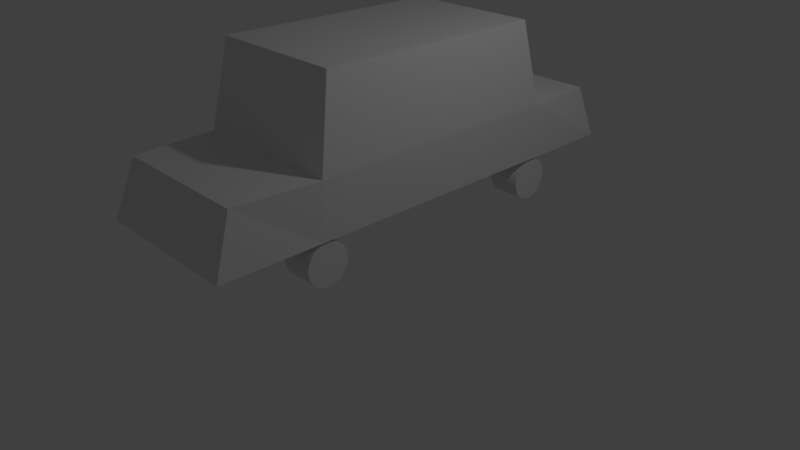 # Source: FirstCar.blend  (saved by Blender 2.79.0; exported with 4.5.12 LTS)
import bpy
from mathutils import Matrix  # noqa: F401  (used for matrix-valued properties, if any)

bpy.ops.wm.read_factory_settings(use_empty=True)
scene = bpy.context.scene
scene.name = 'Scene'

# ---- collections
col_collection_1 = bpy.data.collections.new('Collection 1'); scene.collection.children.link(col_collection_1)

# ---- world
world_world = bpy.data.worlds.new('World'); scene.world = world_world
world_world.color = (0.05088, 0.05088, 0.05088)
world_world.use_sun_shadow = False
world_world.sun_shadow_jitter_overblur = 0.0
world_world.cycles.sampling_method = 'MANUAL'

# ---- cameras
cam_camera = bpy.data.cameras.new('Camera')
cam_camera.clip_end = 100.0
cam_camera.lens = 35.0
cam_camera.sensor_width = 32.0
cam_camera.sensor_height = 18.0
cam_camera.ortho_scale = 7.314
cam_camera.dof.focus_distance = 0.0
cam_camera.dof.aperture_fstop = 128.0

# ---- lights
light_lamp = bpy.data.lights.new('Lamp', 'POINT')
light_lamp.transmission_factor = 0.0
light_lamp.cutoff_distance = 30.0
light_lamp.energy = 100.0
light_lamp.shadow_buffer_clip_start = 1.001
light_lamp.shadow_soft_size = 0.1
light_lamp.shadow_maximum_resolution = 0.006
light_lamp.use_absolute_resolution = True

# ---- meshes
me_cube_001 = bpy.data.meshes.new('Cube.001')
me_cube_001.from_pydata([(-1.0, -1.678, -1.0), (-1.0, -1.678, -0.2906), (-0.9832, 1.721, -1.008), (-1.0, 1.751, -0.2906), (1.0, -1.678, -1.0), (1.0, -1.678, -0.2906), (1.0, 1.751, -1.0), (1.0, 1.751, -0.2906), (-1.0, -3.0, -1.0), (-0.9156, -2.747, -0.2906), (0.9156, -2.747, -0.2906), (1.0, -3.0, -1.0), (-0.9156, 2.747, -0.2906), (-1.0, 3.0, -1.0), (1.0, 3.0, -1.0), (0.9156, 2.747, -0.2906), (-0.8817, -1.476, 0.8053), (-0.8817, 1.548, 0.79), (0.8817, -1.476, 0.8003), (0.8817, 1.548, 0.79), (-1.0, -1.678, -0.2906), (1.0, -1.678, -0.2906), (-0.8817, -1.476, 0.8053), (0.8817, -1.476, 0.8003), (-0.9156, -2.747, -0.2906), (0.9156, -2.747, -0.2906), (-1.0, -1.678, -0.2906), (1.0, -1.678, -0.2906), (-0.8817, -1.476, 0.8053), (0.8817, -1.476, 0.8003), (-0.9519, 1.997, -1.29), (-0.5352, 1.997, -1.29), (-0.9519, 1.992, -1.343), (-0.5352, 1.992, -1.343), (-0.9519, 1.976, -1.393), (-0.5352, 1.976, -1.393), (-0.9519, 1.951, -1.44), (-0.5352, 1.951, -1.44), (-0.9519, 1.918, -1.481), (-0.5352, 1.918, -1.481), (-0.9519, 1.877, -1.515), (-0.5352, 1.877, -1.515), (-0.9519, 1.83, -1.54), (-0.5352, 1.83, -1.54), (-0.9519, 1.779, -1.555), (-0.5352, 1.779, -1.555), (-0.9519, 1.727, -1.56), (-0.5352, 1.727, -1.56), (-0.9519, 1.674, -1.555), (-0.5352, 1.674, -1.555), (-0.9519, 1.623, -1.54), (-0.5352, 1.623, -1.54), (-0.9519, 1.576, -1.515), (-0.5352, 1.576, -1.515), (-0.9519, 1.535, -1.481), (-0.5352, 1.535, -1.481), (-0.9519, 1.502, -1.44), (-0.5352, 1.502, -1.44), (-0.9519, 1.477, -1.393), (-0.5352, 1.477, -1.393), (-0.9519, 1.461, -1.343), (-0.5352, 1.461, -1.343), (-0.9519, 1.456, -1.29), (-0.5352, 1.456, -1.29), (-0.9519, 1.461, -1.237), (-0.5352, 1.461, -1.237), (-0.9519, 1.477, -1.186), (-0.5352, 1.477, -1.186), (-0.9519, 1.502, -1.14), (-0.5352, 1.502, -1.14), (-0.9519, 1.535, -1.099), (-0.5352, 1.535, -1.099), (-0.9519, 1.576, -1.065), (-0.5352, 1.576, -1.065), (-0.9519, 1.623, -1.04), (-0.5352, 1.623, -1.04), (-0.9519, 1.674, -1.025), (-0.5352, 1.674, -1.025), (-0.9519, 1.727, -1.019), (-0.5352, 1.727, -1.019), (-0.9519, 1.779, -1.025), (-0.5352, 1.779, -1.025), (-0.9519, 1.83, -1.04), (-0.5352, 1.83, -1.04), (-0.9519, 1.877, -1.065), (-0.5352, 1.877, -1.065), (-0.9519, 1.918, -1.099), (-0.5352, 1.918, -1.099), (-0.9519, 1.951, -1.14), (-0.5352, 1.951, -1.14), (-0.9519, 1.976, -1.186), (-0.5352, 1.976, -1.186), (-0.9519, 1.992, -1.237), (-0.5352, 1.992, -1.237), (-0.9519, 1.997, -1.29), (-0.5352, 1.997, -1.29), (-0.9519, 1.992, -1.343), (-0.5352, 1.992, -1.343), (-0.9519, 1.976, -1.393), (-0.5352, 1.976, -1.393), (-0.9519, 1.951, -1.44), (-0.5352, 1.951, -1.44), (-0.9519, 1.918, -1.481), (-0.5352, 1.918, -1.481), (-0.9519, 1.877, -1.515), (-0.5352, 1.877, -1.515), (-0.9519, 1.83, -1.54), (-0.5352, 1.83, -1.54), (-0.9519, 1.779, -1.555), (-0.5352, 1.779, -1.555), (-0.9519, 1.727, -1.56), (-0.5352, 1.727, -1.56), (-0.9519, 1.674, -1.555), (-0.5352, 1.674, -1.555), (-0.9519, 1.623, -1.54), (-0.5352, 1.623, -1.54), (-0.9519, 1.576, -1.515), (-0.5352, 1.576, -1.515), (-0.9519, 1.535, -1.481), (-0.5352, 1.535, -1.481), (-0.9519, 1.502, -1.44), (-0.5352, 1.502, -1.44), (-0.9519, 1.477, -1.393), (-0.5352, 1.477, -1.393), (-0.9519, 1.461, -1.343), (-0.5352, 1.461, -1.343), (-0.9519, 1.456, -1.29), (-0.5352, 1.456, -1.29), (-0.9519, 1.461, -1.237), (-0.5352, 1.461, -1.237), (-0.9519, 1.477, -1.186), (-0.5352, 1.477, -1.186), (-0.9519, 1.502, -1.14), (-0.5352, 1.502, -1.14), (-0.9519, 1.535, -1.099), (-0.5352, 1.535, -1.099), (-0.9519, 1.576, -1.065), (-0.5352, 1.576, -1.065), (-0.9519, 1.623, -1.04), (-0.5352, 1.623, -1.04), (-0.9519, 1.674, -1.025), (-0.5352, 1.674, -1.025), (-0.9519, 1.727, -1.019), (-0.5352, 1.727, -1.019), (-0.9519, 1.779, -1.025), (-0.5352, 1.779, -1.025), (-0.9519, 1.83, -1.04), (-0.5352, 1.83, -1.04), (-0.9519, 1.877, -1.065), (-0.5352, 1.877, -1.065), (-0.9519, 1.918, -1.099), (-0.5352, 1.918, -1.099), (-0.9519, 1.951, -1.14), (-0.5352, 1.951, -1.14), (-0.9519, 1.976, -1.186), (-0.5352, 1.976, -1.186), (-0.9519, 1.992, -1.237), (-0.5352, 1.992, -1.237), (-0.9519, -1.356, -1.29), (-0.5352, -1.356, -1.29), (-0.9519, -1.361, -1.343), (-0.5352, -1.361, -1.343), (-0.9519, -1.377, -1.393), (-0.5352, -1.377, -1.393), (-0.9519, -1.402, -1.44), (-0.5352, -1.402, -1.44), (-0.9519, -1.435, -1.481), (-0.5352, -1.435, -1.481), (-0.9519, -1.476, -1.515), (-0.5352, -1.476, -1.515), (-0.9519, -1.523, -1.54), (-0.5352, -1.523, -1.54), (-0.9519, -1.574, -1.555), (-0.5352, -1.574, -1.555), (-0.9519, -1.627, -1.56), (-0.5352, -1.627, -1.56), (-0.9519, -1.679, -1.555), (-0.5352, -1.679, -1.555), (-0.9519, -1.73, -1.54), (-0.5352, -1.73, -1.54), (-0.9519, -1.777, -1.515), (-0.5352, -1.777, -1.515), (-0.9519, -1.818, -1.481), (-0.5352, -1.818, -1.481), (-0.9519, -1.851, -1.44), (-0.5352, -1.851, -1.44), (-0.9519, -1.876, -1.393), (-0.5352, -1.876, -1.393), (-0.9519, -1.892, -1.343), (-0.5352, -1.892, -1.343), (-0.9519, -1.897, -1.29), (-0.5352, -1.897, -1.29), (-0.9519, -1.892, -1.237), (-0.5352, -1.892, -1.237), (-0.9519, -1.876, -1.186), (-0.5352, -1.876, -1.186), (-0.9519, -1.851, -1.14), (-0.5352, -1.851, -1.14), (-0.9519, -1.818, -1.099), (-0.5352, -1.818, -1.099), (-0.9519, -1.777, -1.065), (-0.5352, -1.777, -1.065), (-0.9519, -1.73, -1.04), (-0.5352, -1.73, -1.04), (-0.9519, -1.679, -1.025), (-0.5352, -1.679, -1.025), (-0.9519, -1.627, -1.019), (-0.5352, -1.627, -1.019), (-0.9519, -1.574, -1.025), (-0.5352, -1.574, -1.025), (-0.9519, -1.523, -1.04), (-0.5352, -1.523, -1.04), (-0.9519, -1.476, -1.065), (-0.5352, -1.476, -1.065), (-0.9519, -1.435, -1.099), (-0.5352, -1.435, -1.099), (-0.9519, -1.402, -1.14), (-0.5352, -1.402, -1.14), (-0.9519, -1.377, -1.186), (-0.5352, -1.377, -1.186), (-0.9519, -1.361, -1.237), (-0.5352, -1.361, -1.237), (0.56, 1.997, -1.29), (0.9767, 1.997, -1.29), (0.56, 1.992, -1.343), (0.9767, 1.992, -1.343), (0.56, 1.976, -1.393), (0.9767, 1.976, -1.393), (0.56, 1.951, -1.44), (0.9767, 1.951, -1.44), (0.56, 1.918, -1.481), (0.9767, 1.918, -1.481), (0.56, 1.877, -1.515), (0.9767, 1.877, -1.515), (0.56, 1.83, -1.54), (0.9767, 1.83, -1.54), (0.56, 1.779, -1.555), (0.9767, 1.779, -1.555), (0.56, 1.727, -1.56), (0.9767, 1.727, -1.56), (0.56, 1.674, -1.555), (0.9767, 1.674, -1.555), (0.56, 1.623, -1.54), (0.9767, 1.623, -1.54), (0.56, 1.576, -1.515), (0.9767, 1.576, -1.515), (0.56, 1.535, -1.481), (0.9767, 1.535, -1.481), (0.56, 1.502, -1.44), (0.9767, 1.502, -1.44), (0.56, 1.477, -1.393), (0.9767, 1.477, -1.393), (0.56, 1.461, -1.343), (0.9767, 1.461, -1.343), (0.56, 1.456, -1.29), (0.9767, 1.456, -1.29), (0.56, 1.461, -1.237), (0.9767, 1.461, -1.237), (0.56, 1.477, -1.186), (0.9767, 1.477, -1.186), (0.56, 1.502, -1.14), (0.9767, 1.502, -1.14), (0.56, 1.535, -1.099), (0.9767, 1.535, -1.099), (0.56, 1.576, -1.065), (0.9767, 1.576, -1.065), (0.56, 1.623, -1.04), (0.9767, 1.623, -1.04), (0.56, 1.674, -1.025), (0.9767, 1.674, -1.025), (0.56, 1.727, -1.019), (0.9767, 1.727, -1.019), (0.56, 1.779, -1.025), (0.9767, 1.779, -1.025), (0.56, 1.83, -1.04), (0.9767, 1.83, -1.04), (0.56, 1.877, -1.065), (0.9767, 1.877, -1.065), (0.56, 1.918, -1.099), (0.9767, 1.918, -1.099), (0.56, 1.951, -1.14), (0.9767, 1.951, -1.14), (0.56, 1.976, -1.186), (0.9767, 1.976, -1.186), (0.56, 1.992, -1.237), (0.9767, 1.992, -1.237), (0.56, -1.356, -1.29), (0.9767, -1.356, -1.29), (0.56, -1.361, -1.343), (0.9767, -1.361, -1.343), (0.56, -1.377, -1.393), (0.9767, -1.377, -1.393), (0.56, -1.402, -1.44), (0.9767, -1.402, -1.44), (0.56, -1.435, -1.481), (0.9767, -1.435, -1.481), (0.56, -1.476, -1.515), (0.9767, -1.476, -1.515), (0.56, -1.523, -1.54), (0.9767, -1.523, -1.54), (0.56, -1.574, -1.555), (0.9767, -1.574, -1.555), (0.56, -1.627, -1.56), (0.9767, -1.627, -1.56), (0.56, -1.679, -1.555), (0.9767, -1.679, -1.555), (0.56, -1.73, -1.54), (0.9767, -1.73, -1.54), (0.56, -1.777, -1.515), (0.9767, -1.777, -1.515), (0.56, -1.818, -1.481), (0.9767, -1.818, -1.481), (0.56, -1.851, -1.44), (0.9767, -1.851, -1.44), (0.56, -1.876, -1.393), (0.9767, -1.876, -1.393), (0.56, -1.892, -1.343), (0.9767, -1.892, -1.343), (0.56, -1.897, -1.29), (0.9767, -1.897, -1.29), (0.56, -1.892, -1.237), (0.9767, -1.892, -1.237), (0.56, -1.876, -1.186), (0.9767, -1.876, -1.186), (0.56, -1.851, -1.14), (0.9767, -1.851, -1.14), (0.56, -1.818, -1.099), (0.9767, -1.818, -1.099), (0.56, -1.777, -1.065), (0.9767, -1.777, -1.065), (0.56, -1.73, -1.04), (0.9767, -1.73, -1.04), (0.56, -1.679, -1.025), (0.9767, -1.679, -1.025), (0.56, -1.627, -1.019), (0.9767, -1.627, -1.019), (0.56, -1.574, -1.025), (0.9767, -1.574, -1.025), (0.56, -1.523, -1.04), (0.9767, -1.523, -1.04), (0.56, -1.476, -1.065), (0.9767, -1.476, -1.065), (0.56, -1.435, -1.099), (0.9767, -1.435, -1.099), (0.56, -1.402, -1.14), (0.9767, -1.402, -1.14), (0.56, -1.377, -1.186), (0.9767, -1.377, -1.186), (0.56, -1.361, -1.237), (0.9767, -1.361, -1.237)], [], [(0, 1, 3, 2), (7, 6, 14, 15), (6, 7, 5, 4), (5, 1, 9, 10), (2, 6, 4, 0), (5, 7, 19, 18), (11, 10, 9, 8), (4, 5, 10, 11), (1, 0, 8, 9), (0, 4, 11, 8), (13, 12, 15, 14), (6, 2, 13, 14), (3, 7, 15, 12), (2, 3, 12, 13), (19, 17, 16, 18), (3, 1, 16, 17), (18, 16, 22, 23), (7, 3, 17, 19), (21, 23, 29, 27), (16, 1, 20, 22), (1, 5, 21, 20), (5, 18, 23, 21), (26, 27, 29, 28), (20, 21, 27, 26), (22, 20, 26, 28), (9, 10, 25, 24), (23, 22, 28, 29), (30, 31, 33, 32), (32, 33, 35, 34), (34, 35, 37, 36), (36, 37, 39, 38), (38, 39, 41, 40), (40, 41, 43, 42), (42, 43, 45, 44), (44, 45, 47, 46), (46, 47, 49, 48), (48, 49, 51, 50), (50, 51, 53, 52), (52, 53, 55, 54), (54, 55, 57, 56), (56, 57, 59, 58), (58, 59, 61, 60), (60, 61, 63, 62), (62, 63, 65, 64), (64, 65, 67, 66), (66, 67, 69, 68), (68, 69, 71, 70), (70, 71, 73, 72), (72, 73, 75, 74), (74, 75, 77, 76), (76, 77, 79, 78), (78, 79, 81, 80), (80, 81, 83, 82), (82, 83, 85, 84), (84, 85, 87, 86), (86, 87, 89, 88), (88, 89, 91, 90), (33, 31, 93, 91, 89, 87, 85, 83, 81, 79, 77, 75, 73, 71, 69, 67, 65, 63, 61, 59, 57, 55, 53, 51, 49, 47, 45, 43, 41, 39, 37, 35), (90, 91, 93, 92), (92, 93, 31, 30), (30, 32, 34, 36, 38, 40, 42, 44, 46, 48, 50, 52, 54, 56, 58, 60, 62, 64, 66, 68, 70, 72, 74, 76, 78, 80, 82, 84, 86, 88, 90, 92), (94, 95, 97, 96), (96, 97, 99, 98), (98, 99, 101, 100), (100, 101, 103, 102), (102, 103, 105, 104), (104, 105, 107, 106), (106, 107, 109, 108), (108, 109, 111, 110), (110, 111, 113, 112), (112, 113, 115, 114), (114, 115, 117, 116), (116, 117, 119, 118), (118, 119, 121, 120), (120, 121, 123, 122), (122, 123, 125, 124), (124, 125, 127, 126), (126, 127, 129, 128), (128, 129, 131, 130), (130, 131, 133, 132), (132, 133, 135, 134), (134, 135, 137, 136), (136, 137, 139, 138), (138, 139, 141, 140), (140, 141, 143, 142), (142, 143, 145, 144), (144, 145, 147, 146), (146, 147, 149, 148), (148, 149, 151, 150), (150, 151, 153, 152), (152, 153, 155, 154), (97, 95, 157, 155, 153, 151, 149, 147, 145, 143, 141, 139, 137, 135, 133, 131, 129, 127, 125, 123, 121, 119, 117, 115, 113, 111, 109, 107, 105, 103, 101, 99), (154, 155, 157, 156), (156, 157, 95, 94), (94, 96, 98, 100, 102, 104, 106, 108, 110, 112, 114, 116, 118, 120, 122, 124, 126, 128, 130, 132, 134, 136, 138, 140, 142, 144, 146, 148, 150, 152, 154, 156), (158, 159, 161, 160), (160, 161, 163, 162), (162, 163, 165, 164), (164, 165, 167, 166), (166, 167, 169, 168), (168, 169, 171, 170), (170, 171, 173, 172), (172, 173, 175, 174), (174, 175, 177, 176), (176, 177, 179, 178), (178, 179, 181, 180), (180, 181, 183, 182), (182, 183, 185, 184), (184, 185, 187, 186), (186, 187, 189, 188), (188, 189, 191, 190), (190, 191, 193, 192), (192, 193, 195, 194), (194, 195, 197, 196), (196, 197, 199, 198), (198, 199, 201, 200), (200, 201, 203, 202), (202, 203, 205, 204), (204, 205, 207, 206), (206, 207, 209, 208), (208, 209, 211, 210), (210, 211, 213, 212), (212, 213, 215, 214), (214, 215, 217, 216), (216, 217, 219, 218), (161, 159, 221, 219, 217, 215, 213, 211, 209, 207, 205, 203, 201, 199, 197, 195, 193, 191, 189, 187, 185, 183, 181, 179, 177, 175, 173, 171, 169, 167, 165, 163), (218, 219, 221, 220), (220, 221, 159, 158), (158, 160, 162, 164, 166, 168, 170, 172, 174, 176, 178, 180, 182, 184, 186, 188, 190, 192, 194, 196, 198, 200, 202, 204, 206, 208, 210, 212, 214, 216, 218, 220), (222, 223, 225, 224), (224, 225, 227, 226), (226, 227, 229, 228), (228, 229, 231, 230), (230, 231, 233, 232), (232, 233, 235, 234), (234, 235, 237, 236), (236, 237, 239, 238), (238, 239, 241, 240), (240, 241, 243, 242), (242, 243, 245, 244), (244, 245, 247, 246), (246, 247, 249, 248), (248, 249, 251, 250), (250, 251, 253, 252), (252, 253, 255, 254), (254, 255, 257, 256), (256, 257, 259, 258), (258, 259, 261, 260), (260, 261, 263, 262), (262, 263, 265, 264), (264, 265, 267, 266), (266, 267, 269, 268), (268, 269, 271, 270), (270, 271, 273, 272), (272, 273, 275, 274), (274, 275, 277, 276), (276, 277, 279, 278), (278, 279, 281, 280), (280, 281, 283, 282), (225, 223, 285, 283, 281, 279, 277, 275, 273, 271, 269, 267, 265, 263, 261, 259, 257, 255, 253, 251, 249, 247, 245, 243, 241, 239, 237, 235, 233, 231, 229, 227), (282, 283, 285, 284), (284, 285, 223, 222), (222, 224, 226, 228, 230, 232, 234, 236, 238, 240, 242, 244, 246, 248, 250, 252, 254, 256, 258, 260, 262, 264, 266, 268, 270, 272, 274, 276, 278, 280, 282, 284), (286, 287, 289, 288), (288, 289, 291, 290), (290, 291, 293, 292), (292, 293, 295, 294), (294, 295, 297, 296), (296, 297, 299, 298), (298, 299, 301, 300), (300, 301, 303, 302), (302, 303, 305, 304), (304, 305, 307, 306), (306, 307, 309, 308), (308, 309, 311, 310), (310, 311, 313, 312), (312, 313, 315, 314), (314, 315, 317, 316), (316, 317, 319, 318), (318, 319, 321, 320), (320, 321, 323, 322), (322, 323, 325, 324), (324, 325, 327, 326), (326, 327, 329, 328), (328, 329, 331, 330), (330, 331, 333, 332), (332, 333, 335, 334), (334, 335, 337, 336), (336, 337, 339, 338), (338, 339, 341, 340), (340, 341, 343, 342), (342, 343, 345, 344), (344, 345, 347, 346), (289, 287, 349, 347, 345, 343, 341, 339, 337, 335, 333, 331, 329, 327, 325, 323, 321, 319, 317, 315, 313, 311, 309, 307, 305, 303, 301, 299, 297, 295, 293, 291), (346, 347, 349, 348), (348, 349, 287, 286), (286, 288, 290, 292, 294, 296, 298, 300, 302, 304, 306, 308, 310, 312, 314, 316, 318, 320, 322, 324, 326, 328, 330, 332, 334, 336, 338, 340, 342, 344, 346, 348)])
me_cube_001.use_remesh_preserve_volume = False
me_cube_001.use_remesh_preserve_attributes = False
me_cube_001.use_mirror_vertex_groups = False
me_cube_001.update()

# ---- objects
ob_cube = bpy.data.objects.new('Cube', me_cube_001)
ob_lamp = bpy.data.objects.new('Lamp', light_lamp)
ob_camera = bpy.data.objects.new('Camera', cam_camera)

# ---- transforms, parenting, visibility, modifiers, constraints
ob_cube.location = (0.05694, 0.152, 2.108)
ob_cube.lineart.crease_threshold = 0.0
ob_lamp.location = (4.076, 1.005, 5.904)
ob_lamp.rotation_euler = (0.6503, 0.05522, 1.866)
ob_lamp.lock_rotations_4d = False
ob_lamp.empty_display_type = 'ARROWS'
ob_lamp.color = (0.0, 0.0, 0.0, 0.0)
ob_lamp.lineart.crease_threshold = 0.0
ob_camera.location = (7.481, -6.508, 5.344)
ob_camera.rotation_euler = (1.109, 0.0, 0.8149)
ob_camera.lock_rotations_4d = False
ob_camera.empty_display_type = 'ARROWS'
ob_camera.color = (0.0, 0.0, 0.0, 0.0)
ob_camera.display_type = 'WIRE'
ob_camera.lineart.crease_threshold = 0.0

# ---- collection membership
col_collection_1.objects.link(ob_cube)
col_collection_1.objects.link(ob_lamp)
col_collection_1.objects.link(ob_camera)

# ---- scene / render settings (as saved in the file)
scene.camera = ob_camera
scene.frame_start = 1; scene.frame_end = 250; scene.frame_set(1)
scene.render.engine = 'BLENDER_EEVEE_NEXT'
scene.render.resolution_percentage = 50
scene.render.dither_intensity = 0.0
scene.cycles.use_denoising = False
scene.cycles.samples = 128
scene.cycles.sampling_pattern = 'TABULATED_SOBOL'
scene.cycles.use_adaptive_sampling = False
scene.cycles.use_light_tree = False
scene.cycles.blur_glossy = 0.0
scene.cycles.sample_clamp_indirect = 0.0
scene.view_settings.view_transform = 'Standard'
bpy.context.view_layer.update()

